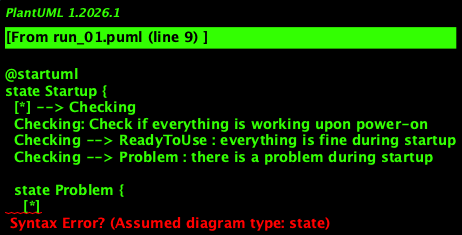

The diagram above was rendered by PlantUML. Its source (embedded in the PNG):
@startuml
state Startup {
  [*] --> Checking
  Checking: Check if everything is working upon power-on
  Checking --> ReadyToUse : everything is fine during startup
  Checking --> Problem : there is a problem during startup

  state Problem {
    [*]
    Problem --> Stopped
  }

  state ReadyToUse {
    [*]
    ReadyToUse --> Resettable : user can reset it
    ReadyToUse --> Activatable : user can activate it
    ReadyToUse --> Offable : user can turn it off

    state Activatable {
      [*] --> Monitoring
      Monitoring: The system shall start monitoring if it is activated
      Monitoring --> Alarm : a sensor is triggered during monitoring
      Monitoring --> Normal : continue monitoring if it turns out to be a false alarm or the time ends
    }

    state Resettable {
      [*] --> ReadyToUse
    }

    state Offable {
      [*] --> Idle
    }

    state Alarm {
      [*] --> Normal : The system shall stop and return to normal when the user enters the password at any time
    }
  }
}
@enduml